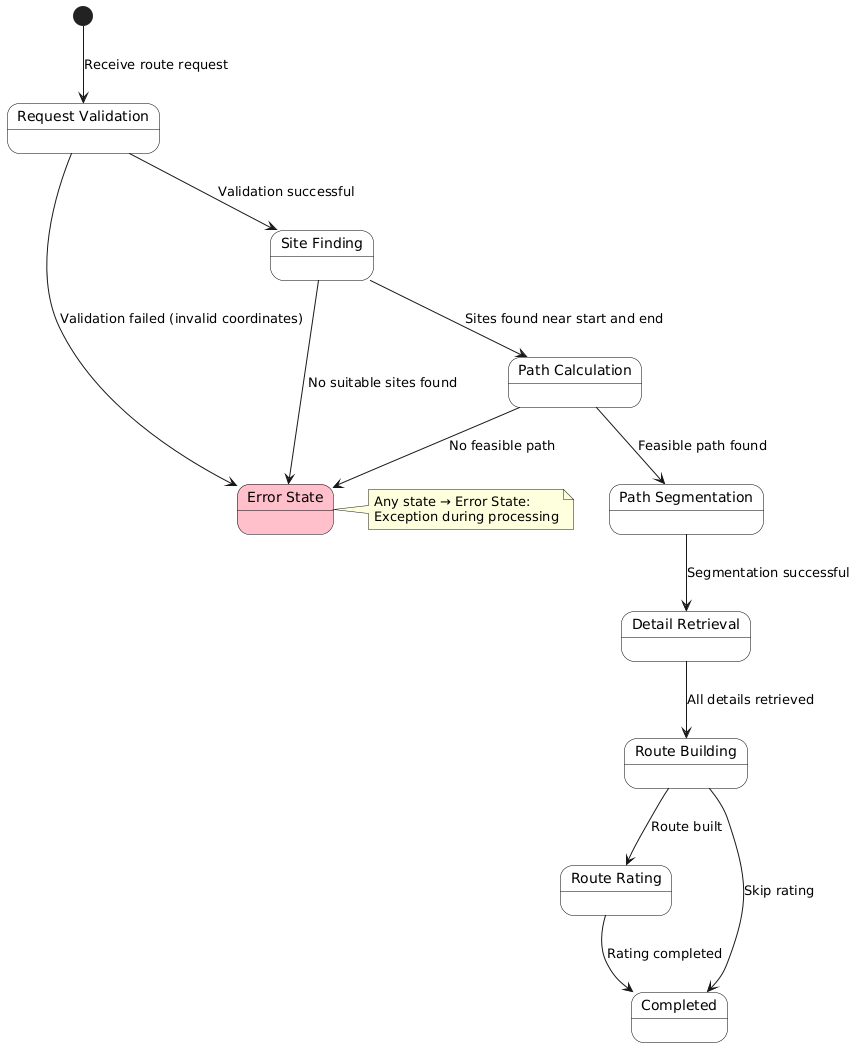

The diagram above was rendered by PlantUML. Its source (embedded in the PNG):
@startuml
'Route Request Processing State Diagram
skinparam StateBackgroundColor white
skinparam StateBorderColor black

[*] --> RequestValidation : Receive route request
RequestValidation --> SiteFinding : Validation successful
RequestValidation --> ErrorState : Validation failed (invalid coordinates)
SiteFinding --> PathCalculation : Sites found near start and end
SiteFinding --> ErrorState : No suitable sites found
PathCalculation --> PathSegmentation : Feasible path found
PathCalculation --> ErrorState : No feasible path
PathSegmentation --> DetailRetrieval : Segmentation successful
DetailRetrieval --> RouteBuilding : All details retrieved
RouteBuilding --> OptionalRouteRating : Route built
RouteBuilding --> Completed : Skip rating
OptionalRouteRating --> Completed : Rating completed

state "Request Validation" as RequestValidation
state "Site Finding" as SiteFinding
state "Path Calculation" as PathCalculation
state "Path Segmentation" as PathSegmentation
state "Detail Retrieval" as DetailRetrieval
state "Route Building" as RouteBuilding
state "Route Rating" as OptionalRouteRating
state "Completed" as Completed
state "Error State" as ErrorState #pink

note right of ErrorState
  Any state → Error State: 
  Exception during processing
end note
@enduml